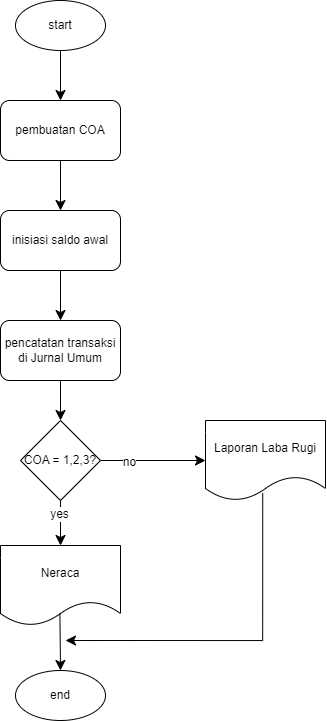

The diagram above was exported from draw.io. Its source (the exported page's mxGraphModel, read from the mxfile embedded in the PNG):
<mxGraphModel dx="958" dy="1433" grid="1" gridSize="10" guides="1" tooltips="1" connect="1" arrows="1" fold="1" page="0" pageScale="1" pageWidth="827" pageHeight="1169" math="0" shadow="0">
  <root>
    <mxCell id="0" />
    <mxCell id="1" parent="0" />
    <mxCell id="FVU4qo8MCGh4fKkUH8Lk-4" style="edgeStyle=none;curved=1;rounded=0;orthogonalLoop=1;jettySize=auto;html=1;exitX=0.5;exitY=1;exitDx=0;exitDy=0;entryX=0.5;entryY=0;entryDx=0;entryDy=0;fontSize=12;startSize=8;endSize=8;" edge="1" parent="1" source="FVU4qo8MCGh4fKkUH8Lk-2" target="FVU4qo8MCGh4fKkUH8Lk-3">
      <mxGeometry relative="1" as="geometry" />
    </mxCell>
    <mxCell id="FVU4qo8MCGh4fKkUH8Lk-2" value="start" style="ellipse;whiteSpace=wrap;html=1;" vertex="1" parent="1">
      <mxGeometry x="-130" y="-40" width="90" height="50" as="geometry" />
    </mxCell>
    <mxCell id="FVU4qo8MCGh4fKkUH8Lk-7" style="edgeStyle=none;curved=1;rounded=0;orthogonalLoop=1;jettySize=auto;html=1;exitX=0.5;exitY=1;exitDx=0;exitDy=0;fontSize=12;startSize=8;endSize=8;" edge="1" parent="1" source="FVU4qo8MCGh4fKkUH8Lk-3" target="FVU4qo8MCGh4fKkUH8Lk-5">
      <mxGeometry relative="1" as="geometry" />
    </mxCell>
    <mxCell id="FVU4qo8MCGh4fKkUH8Lk-3" value="pembuatan COA" style="rounded=1;whiteSpace=wrap;html=1;" vertex="1" parent="1">
      <mxGeometry x="-145" y="60" width="120" height="60" as="geometry" />
    </mxCell>
    <mxCell id="FVU4qo8MCGh4fKkUH8Lk-8" style="edgeStyle=none;curved=1;rounded=0;orthogonalLoop=1;jettySize=auto;html=1;exitX=0.5;exitY=1;exitDx=0;exitDy=0;fontSize=12;startSize=8;endSize=8;" edge="1" parent="1" source="FVU4qo8MCGh4fKkUH8Lk-5" target="FVU4qo8MCGh4fKkUH8Lk-6">
      <mxGeometry relative="1" as="geometry" />
    </mxCell>
    <mxCell id="FVU4qo8MCGh4fKkUH8Lk-5" value="inisiasi saldo awal" style="rounded=1;whiteSpace=wrap;html=1;" vertex="1" parent="1">
      <mxGeometry x="-145" y="170" width="120" height="60" as="geometry" />
    </mxCell>
    <mxCell id="FVU4qo8MCGh4fKkUH8Lk-15" style="edgeStyle=none;curved=1;rounded=0;orthogonalLoop=1;jettySize=auto;html=1;exitX=0.5;exitY=1;exitDx=0;exitDy=0;fontSize=12;startSize=8;endSize=8;" edge="1" parent="1" source="FVU4qo8MCGh4fKkUH8Lk-6" target="FVU4qo8MCGh4fKkUH8Lk-13">
      <mxGeometry relative="1" as="geometry" />
    </mxCell>
    <mxCell id="FVU4qo8MCGh4fKkUH8Lk-6" value="pencatatan transaksi di Jurnal Umum" style="rounded=1;whiteSpace=wrap;html=1;" vertex="1" parent="1">
      <mxGeometry x="-145" y="280" width="120" height="60" as="geometry" />
    </mxCell>
    <mxCell id="FVU4qo8MCGh4fKkUH8Lk-9" value="Neraca" style="shape=document;whiteSpace=wrap;html=1;boundedLbl=1;" vertex="1" parent="1">
      <mxGeometry x="-145" y="505" width="120" height="80" as="geometry" />
    </mxCell>
    <mxCell id="FVU4qo8MCGh4fKkUH8Lk-11" value="end" style="ellipse;whiteSpace=wrap;html=1;" vertex="1" parent="1">
      <mxGeometry x="-130" y="630" width="90" height="50" as="geometry" />
    </mxCell>
    <mxCell id="FVU4qo8MCGh4fKkUH8Lk-12" value="" style="edgeStyle=none;orthogonalLoop=1;jettySize=auto;html=1;rounded=0;fontSize=12;startSize=8;endSize=8;curved=1;exitX=0.495;exitY=0.844;exitDx=0;exitDy=0;exitPerimeter=0;entryX=0.5;entryY=0;entryDx=0;entryDy=0;" edge="1" parent="1" source="FVU4qo8MCGh4fKkUH8Lk-9" target="FVU4qo8MCGh4fKkUH8Lk-11">
      <mxGeometry width="140" relative="1" as="geometry">
        <mxPoint x="-335" y="530" as="sourcePoint" />
        <mxPoint x="-195" y="530" as="targetPoint" />
        <Array as="points" />
      </mxGeometry>
    </mxCell>
    <mxCell id="FVU4qo8MCGh4fKkUH8Lk-17" style="edgeStyle=none;curved=1;rounded=0;orthogonalLoop=1;jettySize=auto;html=1;exitX=1;exitY=0.5;exitDx=0;exitDy=0;fontSize=12;startSize=8;endSize=8;" edge="1" parent="1" source="FVU4qo8MCGh4fKkUH8Lk-13" target="FVU4qo8MCGh4fKkUH8Lk-16">
      <mxGeometry relative="1" as="geometry" />
    </mxCell>
    <mxCell id="FVU4qo8MCGh4fKkUH8Lk-20" value="no" style="edgeLabel;html=1;align=center;verticalAlign=middle;resizable=0;points=[];fontSize=12;" vertex="1" connectable="0" parent="FVU4qo8MCGh4fKkUH8Lk-17">
      <mxGeometry x="-0.4667" y="-1" relative="1" as="geometry">
        <mxPoint as="offset" />
      </mxGeometry>
    </mxCell>
    <mxCell id="FVU4qo8MCGh4fKkUH8Lk-18" style="edgeStyle=none;curved=1;rounded=0;orthogonalLoop=1;jettySize=auto;html=1;exitX=0.5;exitY=1;exitDx=0;exitDy=0;fontSize=12;startSize=8;endSize=8;" edge="1" parent="1" source="FVU4qo8MCGh4fKkUH8Lk-13" target="FVU4qo8MCGh4fKkUH8Lk-9">
      <mxGeometry relative="1" as="geometry" />
    </mxCell>
    <mxCell id="FVU4qo8MCGh4fKkUH8Lk-19" value="yes" style="edgeLabel;html=1;align=center;verticalAlign=middle;resizable=0;points=[];fontSize=12;" vertex="1" connectable="0" parent="FVU4qo8MCGh4fKkUH8Lk-18">
      <mxGeometry x="-0.4222" y="-2" relative="1" as="geometry">
        <mxPoint as="offset" />
      </mxGeometry>
    </mxCell>
    <mxCell id="FVU4qo8MCGh4fKkUH8Lk-13" value="COA = 1,2,3?" style="rhombus;whiteSpace=wrap;html=1;" vertex="1" parent="1">
      <mxGeometry x="-125" y="380" width="80" height="80" as="geometry" />
    </mxCell>
    <mxCell id="FVU4qo8MCGh4fKkUH8Lk-16" value="Laporan Laba Rugi" style="shape=document;whiteSpace=wrap;html=1;boundedLbl=1;" vertex="1" parent="1">
      <mxGeometry x="60" y="380" width="120" height="80" as="geometry" />
    </mxCell>
    <mxCell id="FVU4qo8MCGh4fKkUH8Lk-21" value="" style="edgeStyle=orthogonalEdgeStyle;orthogonalLoop=1;jettySize=auto;html=1;rounded=0;fontSize=12;startSize=8;endSize=8;exitX=0.477;exitY=0.907;exitDx=0;exitDy=0;exitPerimeter=0;" edge="1" parent="1" source="FVU4qo8MCGh4fKkUH8Lk-16">
      <mxGeometry width="140" relative="1" as="geometry">
        <mxPoint x="50" y="540" as="sourcePoint" />
        <mxPoint x="-80" y="600" as="targetPoint" />
        <Array as="points">
          <mxPoint x="117" y="600" />
        </Array>
      </mxGeometry>
    </mxCell>
  </root>
</mxGraphModel>